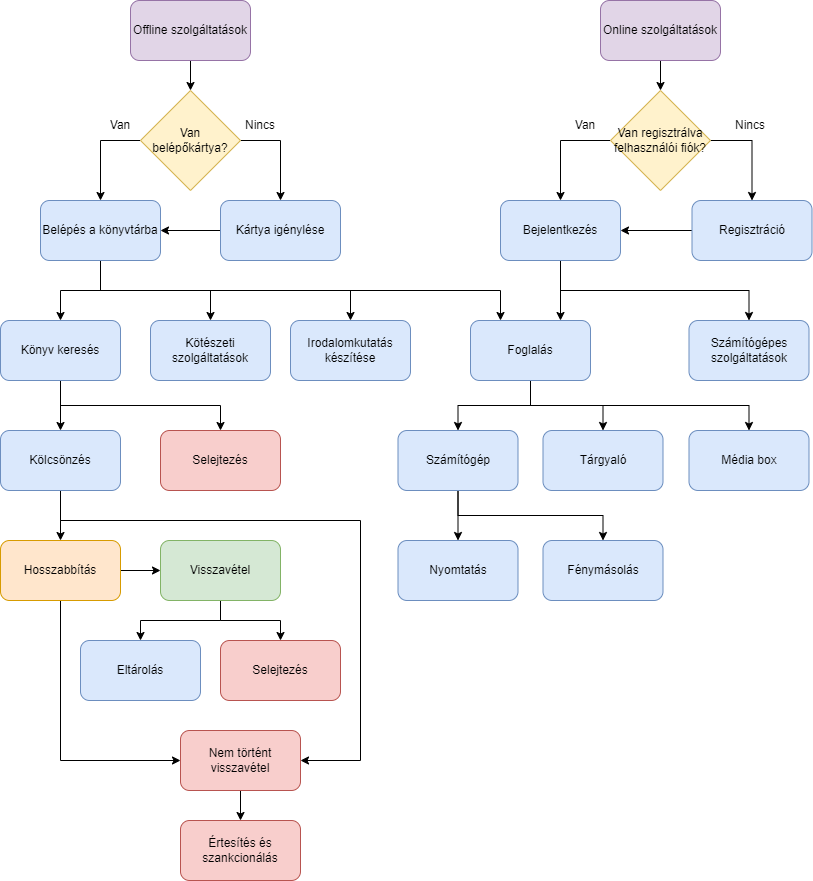

The diagram above was exported from draw.io. Its source (the exported page's mxGraphModel, read from the mxfile embedded in the PNG):
<mxGraphModel dx="1422" dy="762" grid="1" gridSize="10" guides="1" tooltips="1" connect="1" arrows="1" fold="1" page="1" pageScale="1" pageWidth="827" pageHeight="1169" math="0" shadow="0">
  <root>
    <mxCell id="0" />
    <mxCell id="1" parent="0" />
    <mxCell id="q1zBzja9sg8WZJ12gFLK-60" style="edgeStyle=orthogonalEdgeStyle;rounded=0;orthogonalLoop=1;jettySize=auto;html=1;exitX=0.5;exitY=1;exitDx=0;exitDy=0;entryX=0.5;entryY=0;entryDx=0;entryDy=0;" edge="1" parent="1" source="q1zBzja9sg8WZJ12gFLK-1" target="q1zBzja9sg8WZJ12gFLK-47">
      <mxGeometry relative="1" as="geometry" />
    </mxCell>
    <mxCell id="q1zBzja9sg8WZJ12gFLK-1" value="Offline szolgáltatások" style="rounded=1;whiteSpace=wrap;html=1;fillColor=#e1d5e7;strokeColor=#9673a6;" vertex="1" parent="1">
      <mxGeometry x="140" y="30" width="120" height="60" as="geometry" />
    </mxCell>
    <mxCell id="q1zBzja9sg8WZJ12gFLK-12" style="edgeStyle=orthogonalEdgeStyle;rounded=0;orthogonalLoop=1;jettySize=auto;html=1;exitX=0.5;exitY=1;exitDx=0;exitDy=0;entryX=0.5;entryY=0;entryDx=0;entryDy=0;" edge="1" parent="1" source="q1zBzja9sg8WZJ12gFLK-2" target="q1zBzja9sg8WZJ12gFLK-10">
      <mxGeometry relative="1" as="geometry" />
    </mxCell>
    <mxCell id="q1zBzja9sg8WZJ12gFLK-13" style="edgeStyle=orthogonalEdgeStyle;rounded=0;orthogonalLoop=1;jettySize=auto;html=1;exitX=0.5;exitY=1;exitDx=0;exitDy=0;entryX=0.5;entryY=0;entryDx=0;entryDy=0;" edge="1" parent="1" source="q1zBzja9sg8WZJ12gFLK-2" target="q1zBzja9sg8WZJ12gFLK-11">
      <mxGeometry relative="1" as="geometry" />
    </mxCell>
    <mxCell id="q1zBzja9sg8WZJ12gFLK-2" value="Könyv keresés" style="rounded=1;whiteSpace=wrap;html=1;fillColor=#dae8fc;strokeColor=#6c8ebf;" vertex="1" parent="1">
      <mxGeometry x="10" y="350" width="120" height="60" as="geometry" />
    </mxCell>
    <mxCell id="q1zBzja9sg8WZJ12gFLK-36" style="edgeStyle=orthogonalEdgeStyle;rounded=0;orthogonalLoop=1;jettySize=auto;html=1;exitX=0.5;exitY=1;exitDx=0;exitDy=0;entryX=0.5;entryY=0;entryDx=0;entryDy=0;" edge="1" parent="1" source="q1zBzja9sg8WZJ12gFLK-5" target="q1zBzja9sg8WZJ12gFLK-34">
      <mxGeometry relative="1" as="geometry" />
    </mxCell>
    <mxCell id="q1zBzja9sg8WZJ12gFLK-37" style="edgeStyle=orthogonalEdgeStyle;rounded=0;orthogonalLoop=1;jettySize=auto;html=1;exitX=0.5;exitY=1;exitDx=0;exitDy=0;entryX=0.5;entryY=0;entryDx=0;entryDy=0;" edge="1" parent="1" source="q1zBzja9sg8WZJ12gFLK-5" target="q1zBzja9sg8WZJ12gFLK-35">
      <mxGeometry relative="1" as="geometry" />
    </mxCell>
    <mxCell id="q1zBzja9sg8WZJ12gFLK-81" style="edgeStyle=orthogonalEdgeStyle;rounded=0;orthogonalLoop=1;jettySize=auto;html=1;exitX=0.5;exitY=1;exitDx=0;exitDy=0;entryX=0.5;entryY=0;entryDx=0;entryDy=0;" edge="1" parent="1" source="q1zBzja9sg8WZJ12gFLK-5" target="q1zBzja9sg8WZJ12gFLK-80">
      <mxGeometry relative="1" as="geometry" />
    </mxCell>
    <mxCell id="q1zBzja9sg8WZJ12gFLK-5" value="Foglalás" style="rounded=1;whiteSpace=wrap;html=1;fillColor=#dae8fc;strokeColor=#6c8ebf;" vertex="1" parent="1">
      <mxGeometry x="480" y="350" width="120" height="60" as="geometry" />
    </mxCell>
    <mxCell id="q1zBzja9sg8WZJ12gFLK-16" style="edgeStyle=orthogonalEdgeStyle;rounded=0;orthogonalLoop=1;jettySize=auto;html=1;exitX=0.5;exitY=1;exitDx=0;exitDy=0;entryX=0.5;entryY=0;entryDx=0;entryDy=0;" edge="1" parent="1" source="q1zBzja9sg8WZJ12gFLK-10" target="q1zBzja9sg8WZJ12gFLK-14">
      <mxGeometry relative="1" as="geometry">
        <Array as="points">
          <mxPoint x="70" y="550" />
          <mxPoint x="70" y="550" />
        </Array>
      </mxGeometry>
    </mxCell>
    <mxCell id="q1zBzja9sg8WZJ12gFLK-79" style="edgeStyle=orthogonalEdgeStyle;rounded=0;orthogonalLoop=1;jettySize=auto;html=1;exitX=0.5;exitY=1;exitDx=0;exitDy=0;entryX=1;entryY=0.5;entryDx=0;entryDy=0;" edge="1" parent="1" source="q1zBzja9sg8WZJ12gFLK-10" target="q1zBzja9sg8WZJ12gFLK-22">
      <mxGeometry relative="1" as="geometry">
        <mxPoint x="370" y="760" as="targetPoint" />
        <Array as="points">
          <mxPoint x="70" y="550" />
          <mxPoint x="370" y="550" />
          <mxPoint x="370" y="790" />
        </Array>
      </mxGeometry>
    </mxCell>
    <mxCell id="q1zBzja9sg8WZJ12gFLK-10" value="Kölcsönzés" style="rounded=1;whiteSpace=wrap;html=1;fillColor=#dae8fc;strokeColor=#6c8ebf;" vertex="1" parent="1">
      <mxGeometry x="10" y="460" width="120" height="60" as="geometry" />
    </mxCell>
    <mxCell id="q1zBzja9sg8WZJ12gFLK-11" value="Selejtezés" style="rounded=1;whiteSpace=wrap;html=1;fillColor=#f8cecc;strokeColor=#b85450;" vertex="1" parent="1">
      <mxGeometry x="170" y="460" width="120" height="60" as="geometry" />
    </mxCell>
    <mxCell id="q1zBzja9sg8WZJ12gFLK-17" style="edgeStyle=orthogonalEdgeStyle;rounded=0;orthogonalLoop=1;jettySize=auto;html=1;exitX=1;exitY=0.5;exitDx=0;exitDy=0;entryX=0;entryY=0.5;entryDx=0;entryDy=0;" edge="1" parent="1" source="q1zBzja9sg8WZJ12gFLK-14" target="q1zBzja9sg8WZJ12gFLK-15">
      <mxGeometry relative="1" as="geometry" />
    </mxCell>
    <mxCell id="q1zBzja9sg8WZJ12gFLK-23" style="edgeStyle=orthogonalEdgeStyle;rounded=0;orthogonalLoop=1;jettySize=auto;html=1;exitX=0.5;exitY=1;exitDx=0;exitDy=0;entryX=0;entryY=0.5;entryDx=0;entryDy=0;" edge="1" parent="1" source="q1zBzja9sg8WZJ12gFLK-14" target="q1zBzja9sg8WZJ12gFLK-22">
      <mxGeometry relative="1" as="geometry" />
    </mxCell>
    <mxCell id="q1zBzja9sg8WZJ12gFLK-14" value="Hosszabbítás" style="rounded=1;whiteSpace=wrap;html=1;fillColor=#ffe6cc;strokeColor=#d79b00;" vertex="1" parent="1">
      <mxGeometry x="10" y="570" width="120" height="60" as="geometry" />
    </mxCell>
    <mxCell id="q1zBzja9sg8WZJ12gFLK-20" style="edgeStyle=orthogonalEdgeStyle;rounded=0;orthogonalLoop=1;jettySize=auto;html=1;exitX=0.5;exitY=1;exitDx=0;exitDy=0;entryX=0.5;entryY=0;entryDx=0;entryDy=0;" edge="1" parent="1" source="q1zBzja9sg8WZJ12gFLK-15" target="q1zBzja9sg8WZJ12gFLK-18">
      <mxGeometry relative="1" as="geometry">
        <mxPoint x="190" y="750" as="targetPoint" />
      </mxGeometry>
    </mxCell>
    <mxCell id="q1zBzja9sg8WZJ12gFLK-21" style="edgeStyle=orthogonalEdgeStyle;rounded=0;orthogonalLoop=1;jettySize=auto;html=1;exitX=0.5;exitY=1;exitDx=0;exitDy=0;entryX=0.5;entryY=0;entryDx=0;entryDy=0;" edge="1" parent="1" source="q1zBzja9sg8WZJ12gFLK-15" target="q1zBzja9sg8WZJ12gFLK-19">
      <mxGeometry relative="1" as="geometry" />
    </mxCell>
    <mxCell id="q1zBzja9sg8WZJ12gFLK-15" value="Visszavétel" style="rounded=1;whiteSpace=wrap;html=1;fillColor=#d5e8d4;strokeColor=#82b366;" vertex="1" parent="1">
      <mxGeometry x="170" y="570" width="120" height="60" as="geometry" />
    </mxCell>
    <mxCell id="q1zBzja9sg8WZJ12gFLK-18" value="Eltárolás" style="rounded=1;whiteSpace=wrap;html=1;fillColor=#dae8fc;strokeColor=#6c8ebf;" vertex="1" parent="1">
      <mxGeometry x="90" y="670" width="120" height="60" as="geometry" />
    </mxCell>
    <mxCell id="q1zBzja9sg8WZJ12gFLK-19" value="Selejtezés" style="rounded=1;whiteSpace=wrap;html=1;fillColor=#f8cecc;strokeColor=#b85450;" vertex="1" parent="1">
      <mxGeometry x="230" y="670" width="120" height="60" as="geometry" />
    </mxCell>
    <mxCell id="q1zBzja9sg8WZJ12gFLK-26" style="edgeStyle=orthogonalEdgeStyle;rounded=0;orthogonalLoop=1;jettySize=auto;html=1;exitX=0.5;exitY=1;exitDx=0;exitDy=0;entryX=0.5;entryY=0;entryDx=0;entryDy=0;" edge="1" parent="1" source="q1zBzja9sg8WZJ12gFLK-22" target="q1zBzja9sg8WZJ12gFLK-25">
      <mxGeometry relative="1" as="geometry" />
    </mxCell>
    <mxCell id="q1zBzja9sg8WZJ12gFLK-22" value="Nem történt visszavétel" style="rounded=1;whiteSpace=wrap;html=1;fillColor=#f8cecc;strokeColor=#b85450;" vertex="1" parent="1">
      <mxGeometry x="190" y="760" width="120" height="60" as="geometry" />
    </mxCell>
    <mxCell id="q1zBzja9sg8WZJ12gFLK-25" value="Értesítés és szankcionálás" style="rounded=1;whiteSpace=wrap;html=1;fillColor=#f8cecc;strokeColor=#b85450;" vertex="1" parent="1">
      <mxGeometry x="190" y="850" width="120" height="60" as="geometry" />
    </mxCell>
    <mxCell id="q1zBzja9sg8WZJ12gFLK-65" style="edgeStyle=orthogonalEdgeStyle;rounded=0;orthogonalLoop=1;jettySize=auto;html=1;exitX=0.5;exitY=1;exitDx=0;exitDy=0;entryX=0.5;entryY=0;entryDx=0;entryDy=0;" edge="1" parent="1" source="q1zBzja9sg8WZJ12gFLK-27" target="q1zBzja9sg8WZJ12gFLK-64">
      <mxGeometry relative="1" as="geometry" />
    </mxCell>
    <mxCell id="q1zBzja9sg8WZJ12gFLK-27" value="Online szolgáltatások" style="rounded=1;whiteSpace=wrap;html=1;fillColor=#e1d5e7;strokeColor=#9673a6;" vertex="1" parent="1">
      <mxGeometry x="610" y="30" width="120" height="60" as="geometry" />
    </mxCell>
    <mxCell id="q1zBzja9sg8WZJ12gFLK-32" value="Számítógépes szolgáltatások" style="rounded=1;whiteSpace=wrap;html=1;fillColor=#dae8fc;strokeColor=#6c8ebf;" vertex="1" parent="1">
      <mxGeometry x="698.5" y="350" width="120" height="60" as="geometry" />
    </mxCell>
    <mxCell id="q1zBzja9sg8WZJ12gFLK-77" style="edgeStyle=orthogonalEdgeStyle;rounded=0;orthogonalLoop=1;jettySize=auto;html=1;exitX=0.5;exitY=1;exitDx=0;exitDy=0;entryX=0.5;entryY=0;entryDx=0;entryDy=0;" edge="1" parent="1" source="q1zBzja9sg8WZJ12gFLK-34" target="q1zBzja9sg8WZJ12gFLK-39">
      <mxGeometry relative="1" as="geometry" />
    </mxCell>
    <mxCell id="q1zBzja9sg8WZJ12gFLK-78" style="edgeStyle=orthogonalEdgeStyle;rounded=0;orthogonalLoop=1;jettySize=auto;html=1;exitX=0.5;exitY=1;exitDx=0;exitDy=0;entryX=0.5;entryY=0;entryDx=0;entryDy=0;" edge="1" parent="1" source="q1zBzja9sg8WZJ12gFLK-34" target="q1zBzja9sg8WZJ12gFLK-38">
      <mxGeometry relative="1" as="geometry" />
    </mxCell>
    <mxCell id="q1zBzja9sg8WZJ12gFLK-34" value="Számítógép" style="rounded=1;whiteSpace=wrap;html=1;fillColor=#dae8fc;strokeColor=#6c8ebf;" vertex="1" parent="1">
      <mxGeometry x="407.5" y="460" width="120" height="60" as="geometry" />
    </mxCell>
    <mxCell id="q1zBzja9sg8WZJ12gFLK-35" value="Tárgyaló" style="rounded=1;whiteSpace=wrap;html=1;fillColor=#dae8fc;strokeColor=#6c8ebf;" vertex="1" parent="1">
      <mxGeometry x="552.5" y="460" width="120" height="60" as="geometry" />
    </mxCell>
    <mxCell id="q1zBzja9sg8WZJ12gFLK-38" value="Nyomtatás" style="rounded=1;whiteSpace=wrap;html=1;fillColor=#dae8fc;strokeColor=#6c8ebf;" vertex="1" parent="1">
      <mxGeometry x="407.5" y="570" width="120" height="60" as="geometry" />
    </mxCell>
    <mxCell id="q1zBzja9sg8WZJ12gFLK-39" value="Fénymásolás" style="rounded=1;whiteSpace=wrap;html=1;fillColor=#dae8fc;strokeColor=#6c8ebf;" vertex="1" parent="1">
      <mxGeometry x="552.5" y="570" width="120" height="60" as="geometry" />
    </mxCell>
    <mxCell id="q1zBzja9sg8WZJ12gFLK-42" value="Kötészeti szolgáltatások" style="rounded=1;whiteSpace=wrap;html=1;fillColor=#dae8fc;strokeColor=#6c8ebf;" vertex="1" parent="1">
      <mxGeometry x="160" y="350" width="120" height="60" as="geometry" />
    </mxCell>
    <mxCell id="q1zBzja9sg8WZJ12gFLK-43" value="Irodalomkutatás készítése" style="rounded=1;whiteSpace=wrap;html=1;fillColor=#dae8fc;strokeColor=#6c8ebf;" vertex="1" parent="1">
      <mxGeometry x="300" y="350" width="120" height="60" as="geometry" />
    </mxCell>
    <mxCell id="q1zBzja9sg8WZJ12gFLK-52" style="edgeStyle=orthogonalEdgeStyle;rounded=0;orthogonalLoop=1;jettySize=auto;html=1;exitX=0;exitY=0.5;exitDx=0;exitDy=0;entryX=0.5;entryY=0;entryDx=0;entryDy=0;" edge="1" parent="1" source="q1zBzja9sg8WZJ12gFLK-47" target="q1zBzja9sg8WZJ12gFLK-50">
      <mxGeometry relative="1" as="geometry" />
    </mxCell>
    <mxCell id="q1zBzja9sg8WZJ12gFLK-53" style="edgeStyle=orthogonalEdgeStyle;rounded=0;orthogonalLoop=1;jettySize=auto;html=1;exitX=1;exitY=0.5;exitDx=0;exitDy=0;entryX=0.5;entryY=0;entryDx=0;entryDy=0;" edge="1" parent="1" source="q1zBzja9sg8WZJ12gFLK-47" target="q1zBzja9sg8WZJ12gFLK-51">
      <mxGeometry relative="1" as="geometry" />
    </mxCell>
    <mxCell id="q1zBzja9sg8WZJ12gFLK-47" value="Van belépőkártya?" style="rhombus;whiteSpace=wrap;html=1;fillColor=#fff2cc;strokeColor=#d6b656;" vertex="1" parent="1">
      <mxGeometry x="150" y="120" width="100" height="100" as="geometry" />
    </mxCell>
    <mxCell id="q1zBzja9sg8WZJ12gFLK-61" style="edgeStyle=orthogonalEdgeStyle;rounded=0;orthogonalLoop=1;jettySize=auto;html=1;exitX=0.5;exitY=1;exitDx=0;exitDy=0;entryX=0.5;entryY=0;entryDx=0;entryDy=0;" edge="1" parent="1" source="q1zBzja9sg8WZJ12gFLK-50" target="q1zBzja9sg8WZJ12gFLK-2">
      <mxGeometry relative="1" as="geometry" />
    </mxCell>
    <mxCell id="q1zBzja9sg8WZJ12gFLK-62" style="edgeStyle=orthogonalEdgeStyle;rounded=0;orthogonalLoop=1;jettySize=auto;html=1;exitX=0.5;exitY=1;exitDx=0;exitDy=0;entryX=0.5;entryY=0;entryDx=0;entryDy=0;" edge="1" parent="1" source="q1zBzja9sg8WZJ12gFLK-50" target="q1zBzja9sg8WZJ12gFLK-43">
      <mxGeometry relative="1" as="geometry" />
    </mxCell>
    <mxCell id="q1zBzja9sg8WZJ12gFLK-63" style="edgeStyle=orthogonalEdgeStyle;rounded=0;orthogonalLoop=1;jettySize=auto;html=1;exitX=0.5;exitY=1;exitDx=0;exitDy=0;entryX=0.5;entryY=0;entryDx=0;entryDy=0;" edge="1" parent="1" source="q1zBzja9sg8WZJ12gFLK-50" target="q1zBzja9sg8WZJ12gFLK-42">
      <mxGeometry relative="1" as="geometry" />
    </mxCell>
    <mxCell id="q1zBzja9sg8WZJ12gFLK-75" style="edgeStyle=orthogonalEdgeStyle;rounded=0;orthogonalLoop=1;jettySize=auto;html=1;exitX=0.5;exitY=1;exitDx=0;exitDy=0;entryX=0.25;entryY=0;entryDx=0;entryDy=0;" edge="1" parent="1" source="q1zBzja9sg8WZJ12gFLK-50" target="q1zBzja9sg8WZJ12gFLK-5">
      <mxGeometry relative="1" as="geometry" />
    </mxCell>
    <mxCell id="q1zBzja9sg8WZJ12gFLK-50" value="Belépés a könyvtárba" style="rounded=1;whiteSpace=wrap;html=1;fillColor=#dae8fc;strokeColor=#6c8ebf;" vertex="1" parent="1">
      <mxGeometry x="50" y="230" width="120" height="60" as="geometry" />
    </mxCell>
    <mxCell id="q1zBzja9sg8WZJ12gFLK-58" style="edgeStyle=orthogonalEdgeStyle;rounded=0;orthogonalLoop=1;jettySize=auto;html=1;exitX=0;exitY=0.5;exitDx=0;exitDy=0;entryX=1;entryY=0.5;entryDx=0;entryDy=0;" edge="1" parent="1" source="q1zBzja9sg8WZJ12gFLK-51" target="q1zBzja9sg8WZJ12gFLK-50">
      <mxGeometry relative="1" as="geometry" />
    </mxCell>
    <mxCell id="q1zBzja9sg8WZJ12gFLK-51" value="Kártya igénylése" style="rounded=1;whiteSpace=wrap;html=1;fillColor=#dae8fc;strokeColor=#6c8ebf;" vertex="1" parent="1">
      <mxGeometry x="230" y="230" width="120" height="60" as="geometry" />
    </mxCell>
    <mxCell id="q1zBzja9sg8WZJ12gFLK-54" value="Van" style="text;html=1;strokeColor=none;fillColor=none;align=center;verticalAlign=middle;whiteSpace=wrap;rounded=0;" vertex="1" parent="1">
      <mxGeometry x="100" y="140" width="60" height="30" as="geometry" />
    </mxCell>
    <mxCell id="q1zBzja9sg8WZJ12gFLK-55" value="Nincs" style="text;html=1;strokeColor=none;fillColor=none;align=center;verticalAlign=middle;whiteSpace=wrap;rounded=0;" vertex="1" parent="1">
      <mxGeometry x="240" y="140" width="60" height="30" as="geometry" />
    </mxCell>
    <mxCell id="q1zBzja9sg8WZJ12gFLK-70" style="edgeStyle=orthogonalEdgeStyle;rounded=0;orthogonalLoop=1;jettySize=auto;html=1;exitX=1;exitY=0.5;exitDx=0;exitDy=0;entryX=0.5;entryY=0;entryDx=0;entryDy=0;" edge="1" parent="1" source="q1zBzja9sg8WZJ12gFLK-64" target="q1zBzja9sg8WZJ12gFLK-69">
      <mxGeometry relative="1" as="geometry" />
    </mxCell>
    <mxCell id="q1zBzja9sg8WZJ12gFLK-71" style="edgeStyle=orthogonalEdgeStyle;rounded=0;orthogonalLoop=1;jettySize=auto;html=1;exitX=0;exitY=0.5;exitDx=0;exitDy=0;entryX=0.5;entryY=0;entryDx=0;entryDy=0;" edge="1" parent="1" source="q1zBzja9sg8WZJ12gFLK-64" target="q1zBzja9sg8WZJ12gFLK-68">
      <mxGeometry relative="1" as="geometry" />
    </mxCell>
    <mxCell id="q1zBzja9sg8WZJ12gFLK-64" value="Van regisztrálva felhasználói fiók?" style="rhombus;whiteSpace=wrap;html=1;fillColor=#fff2cc;strokeColor=#d6b656;" vertex="1" parent="1">
      <mxGeometry x="620" y="120" width="100" height="100" as="geometry" />
    </mxCell>
    <mxCell id="q1zBzja9sg8WZJ12gFLK-66" value="Van" style="text;html=1;strokeColor=none;fillColor=none;align=center;verticalAlign=middle;whiteSpace=wrap;rounded=0;" vertex="1" parent="1">
      <mxGeometry x="565" y="140" width="60" height="30" as="geometry" />
    </mxCell>
    <mxCell id="q1zBzja9sg8WZJ12gFLK-67" value="Nincs" style="text;html=1;strokeColor=none;fillColor=none;align=center;verticalAlign=middle;whiteSpace=wrap;rounded=0;" vertex="1" parent="1">
      <mxGeometry x="730" y="140" width="60" height="30" as="geometry" />
    </mxCell>
    <mxCell id="q1zBzja9sg8WZJ12gFLK-74" style="edgeStyle=orthogonalEdgeStyle;rounded=0;orthogonalLoop=1;jettySize=auto;html=1;exitX=0.5;exitY=1;exitDx=0;exitDy=0;entryX=0.5;entryY=0;entryDx=0;entryDy=0;" edge="1" parent="1" source="q1zBzja9sg8WZJ12gFLK-68" target="q1zBzja9sg8WZJ12gFLK-32">
      <mxGeometry relative="1" as="geometry" />
    </mxCell>
    <mxCell id="q1zBzja9sg8WZJ12gFLK-76" style="edgeStyle=orthogonalEdgeStyle;rounded=0;orthogonalLoop=1;jettySize=auto;html=1;exitX=0.5;exitY=1;exitDx=0;exitDy=0;entryX=0.75;entryY=0;entryDx=0;entryDy=0;" edge="1" parent="1" source="q1zBzja9sg8WZJ12gFLK-68" target="q1zBzja9sg8WZJ12gFLK-5">
      <mxGeometry relative="1" as="geometry" />
    </mxCell>
    <mxCell id="q1zBzja9sg8WZJ12gFLK-68" value="Bejelentkezés" style="rounded=1;whiteSpace=wrap;html=1;fillColor=#dae8fc;strokeColor=#6c8ebf;" vertex="1" parent="1">
      <mxGeometry x="510" y="230" width="120" height="60" as="geometry" />
    </mxCell>
    <mxCell id="q1zBzja9sg8WZJ12gFLK-72" style="edgeStyle=orthogonalEdgeStyle;rounded=0;orthogonalLoop=1;jettySize=auto;html=1;exitX=0;exitY=0.5;exitDx=0;exitDy=0;entryX=1;entryY=0.5;entryDx=0;entryDy=0;" edge="1" parent="1" source="q1zBzja9sg8WZJ12gFLK-69" target="q1zBzja9sg8WZJ12gFLK-68">
      <mxGeometry relative="1" as="geometry" />
    </mxCell>
    <mxCell id="q1zBzja9sg8WZJ12gFLK-69" value="Regisztráció" style="rounded=1;whiteSpace=wrap;html=1;fillColor=#dae8fc;strokeColor=#6c8ebf;" vertex="1" parent="1">
      <mxGeometry x="701.5" y="230" width="120" height="60" as="geometry" />
    </mxCell>
    <mxCell id="q1zBzja9sg8WZJ12gFLK-80" value="Média box" style="rounded=1;whiteSpace=wrap;html=1;fillColor=#dae8fc;strokeColor=#6c8ebf;" vertex="1" parent="1">
      <mxGeometry x="698.5" y="460" width="120" height="60" as="geometry" />
    </mxCell>
  </root>
</mxGraphModel>